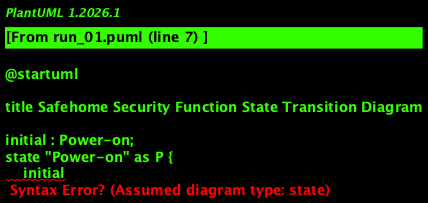

The diagram above was rendered by PlantUML. Its source (embedded in the PNG):
@startuml

title Safehome Security Function State Transition Diagram

initial : Power-on;
state "Power-on" as P {
    initial
}
state "Startup Problem" as SP {
    "System stops if there is a problem"
}
state "Ready to Use" as R {
    "System becomes ready after successful startup"
}
state "Monitoring" as M {
    "System monitors when activated"
}
state "Alarm Active" as A {
    "System triggers alarm and sends alerts on sensor trigger"
}
state "False Alarm/Timeout" as FA {
    "System continues monitoring if it's a false alarm or time ends"
}
state "Off" as O {
    "System turns off when user enters password"
}

P --> SP : Problem during startup
SP --> R : Everything is fine

R --> M : User activates system
M --> A : Sensor triggered
A --> FA : False alarm or timeout
FA --> M : Continue monitoring

R --> O : User enters password at any time

@enduml